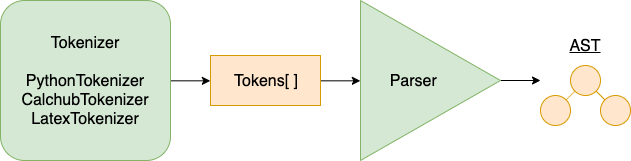

The diagram above was exported from draw.io. Its source (the exported page's mxGraphModel, read from the mxfile embedded in the PNG):
<mxGraphModel dx="1176" dy="643" grid="1" gridSize="10" guides="1" tooltips="1" connect="1" arrows="1" fold="1" page="1" pageScale="1" pageWidth="1100" pageHeight="850" math="0" shadow="0">
  <root>
    <mxCell id="0" />
    <mxCell id="1" parent="0" />
    <mxCell id="V0PpBzAqAmGoal5_ef5Y-3" style="edgeStyle=orthogonalEdgeStyle;rounded=0;orthogonalLoop=1;jettySize=auto;html=1;exitX=1;exitY=0.5;exitDx=0;exitDy=0;entryX=0;entryY=0.5;entryDx=0;entryDy=0;fontSize=16;" edge="1" parent="1" source="V0PpBzAqAmGoal5_ef5Y-1" target="V0PpBzAqAmGoal5_ef5Y-2">
      <mxGeometry relative="1" as="geometry" />
    </mxCell>
    <mxCell id="V0PpBzAqAmGoal5_ef5Y-1" value="Tokenizer&lt;br style=&quot;font-size: 16px;&quot;&gt;&lt;br style=&quot;font-size: 16px;&quot;&gt;PythonTokenizer&lt;br style=&quot;font-size: 16px;&quot;&gt;CalchubTokenizer&lt;br style=&quot;font-size: 16px;&quot;&gt;LatexTokenizer" style="rounded=1;whiteSpace=wrap;html=1;fontSize=16;fillColor=#d5e8d4;strokeColor=#82b366;" vertex="1" parent="1">
      <mxGeometry x="170" y="170" width="170" height="160" as="geometry" />
    </mxCell>
    <mxCell id="V0PpBzAqAmGoal5_ef5Y-7" style="edgeStyle=orthogonalEdgeStyle;rounded=0;orthogonalLoop=1;jettySize=auto;html=1;exitX=1;exitY=0.5;exitDx=0;exitDy=0;entryX=0;entryY=0.5;entryDx=0;entryDy=0;fontSize=16;" edge="1" parent="1" source="V0PpBzAqAmGoal5_ef5Y-2" target="V0PpBzAqAmGoal5_ef5Y-6">
      <mxGeometry relative="1" as="geometry" />
    </mxCell>
    <mxCell id="V0PpBzAqAmGoal5_ef5Y-2" value="Tokens[ ]" style="rounded=0;whiteSpace=wrap;html=1;fontSize=16;fillColor=#ffe6cc;strokeColor=#d79b00;" vertex="1" parent="1">
      <mxGeometry x="380" y="225" width="110" height="50" as="geometry" />
    </mxCell>
    <mxCell id="V0PpBzAqAmGoal5_ef5Y-14" style="edgeStyle=none;rounded=0;orthogonalLoop=1;jettySize=auto;html=1;exitX=1;exitY=0.5;exitDx=0;exitDy=0;endArrow=classic;endFill=1;fontSize=16;startArrow=none;startFill=0;" edge="1" parent="1" source="V0PpBzAqAmGoal5_ef5Y-6">
      <mxGeometry relative="1" as="geometry">
        <mxPoint x="710" y="250" as="targetPoint" />
      </mxGeometry>
    </mxCell>
    <mxCell id="V0PpBzAqAmGoal5_ef5Y-6" value="&amp;nbsp; &amp;nbsp; &amp;nbsp; Parser" style="triangle;whiteSpace=wrap;html=1;fontSize=16;align=left;fillColor=#d5e8d4;strokeColor=#82b366;" vertex="1" parent="1">
      <mxGeometry x="530" y="170" width="140" height="160" as="geometry" />
    </mxCell>
    <mxCell id="V0PpBzAqAmGoal5_ef5Y-12" style="edgeStyle=none;rounded=0;orthogonalLoop=1;jettySize=auto;html=1;exitX=1;exitY=1;exitDx=0;exitDy=0;entryX=0;entryY=0;entryDx=0;entryDy=0;endArrow=none;endFill=0;fontSize=16;fillColor=#ffe6cc;strokeColor=#d79b00;" edge="1" parent="1" source="V0PpBzAqAmGoal5_ef5Y-8" target="V0PpBzAqAmGoal5_ef5Y-9">
      <mxGeometry relative="1" as="geometry" />
    </mxCell>
    <mxCell id="V0PpBzAqAmGoal5_ef5Y-8" value="" style="ellipse;whiteSpace=wrap;html=1;fontSize=16;fillColor=#ffe6cc;strokeColor=#d79b00;" vertex="1" parent="1">
      <mxGeometry x="740" y="235" width="30" height="30" as="geometry" />
    </mxCell>
    <mxCell id="V0PpBzAqAmGoal5_ef5Y-9" value="" style="ellipse;whiteSpace=wrap;html=1;fontSize=16;fillColor=#ffe6cc;strokeColor=#d79b00;" vertex="1" parent="1">
      <mxGeometry x="770" y="265" width="30" height="30" as="geometry" />
    </mxCell>
    <mxCell id="V0PpBzAqAmGoal5_ef5Y-11" style="rounded=0;orthogonalLoop=1;jettySize=auto;html=1;exitX=1;exitY=0;exitDx=0;exitDy=0;entryX=0;entryY=1;entryDx=0;entryDy=0;fontSize=16;endArrow=none;endFill=0;fillColor=#ffe6cc;strokeColor=#d79b00;" edge="1" parent="1" source="V0PpBzAqAmGoal5_ef5Y-10" target="V0PpBzAqAmGoal5_ef5Y-8">
      <mxGeometry relative="1" as="geometry" />
    </mxCell>
    <mxCell id="V0PpBzAqAmGoal5_ef5Y-10" value="" style="ellipse;whiteSpace=wrap;html=1;fontSize=16;fillColor=#ffe6cc;strokeColor=#d79b00;" vertex="1" parent="1">
      <mxGeometry x="710" y="265" width="30" height="30" as="geometry" />
    </mxCell>
    <mxCell id="V0PpBzAqAmGoal5_ef5Y-13" value="&lt;u&gt;AST&lt;/u&gt;" style="text;html=1;strokeColor=none;fillColor=none;align=center;verticalAlign=middle;whiteSpace=wrap;rounded=0;fontSize=16;" vertex="1" parent="1">
      <mxGeometry x="735" y="205" width="40" height="20" as="geometry" />
    </mxCell>
  </root>
</mxGraphModel>